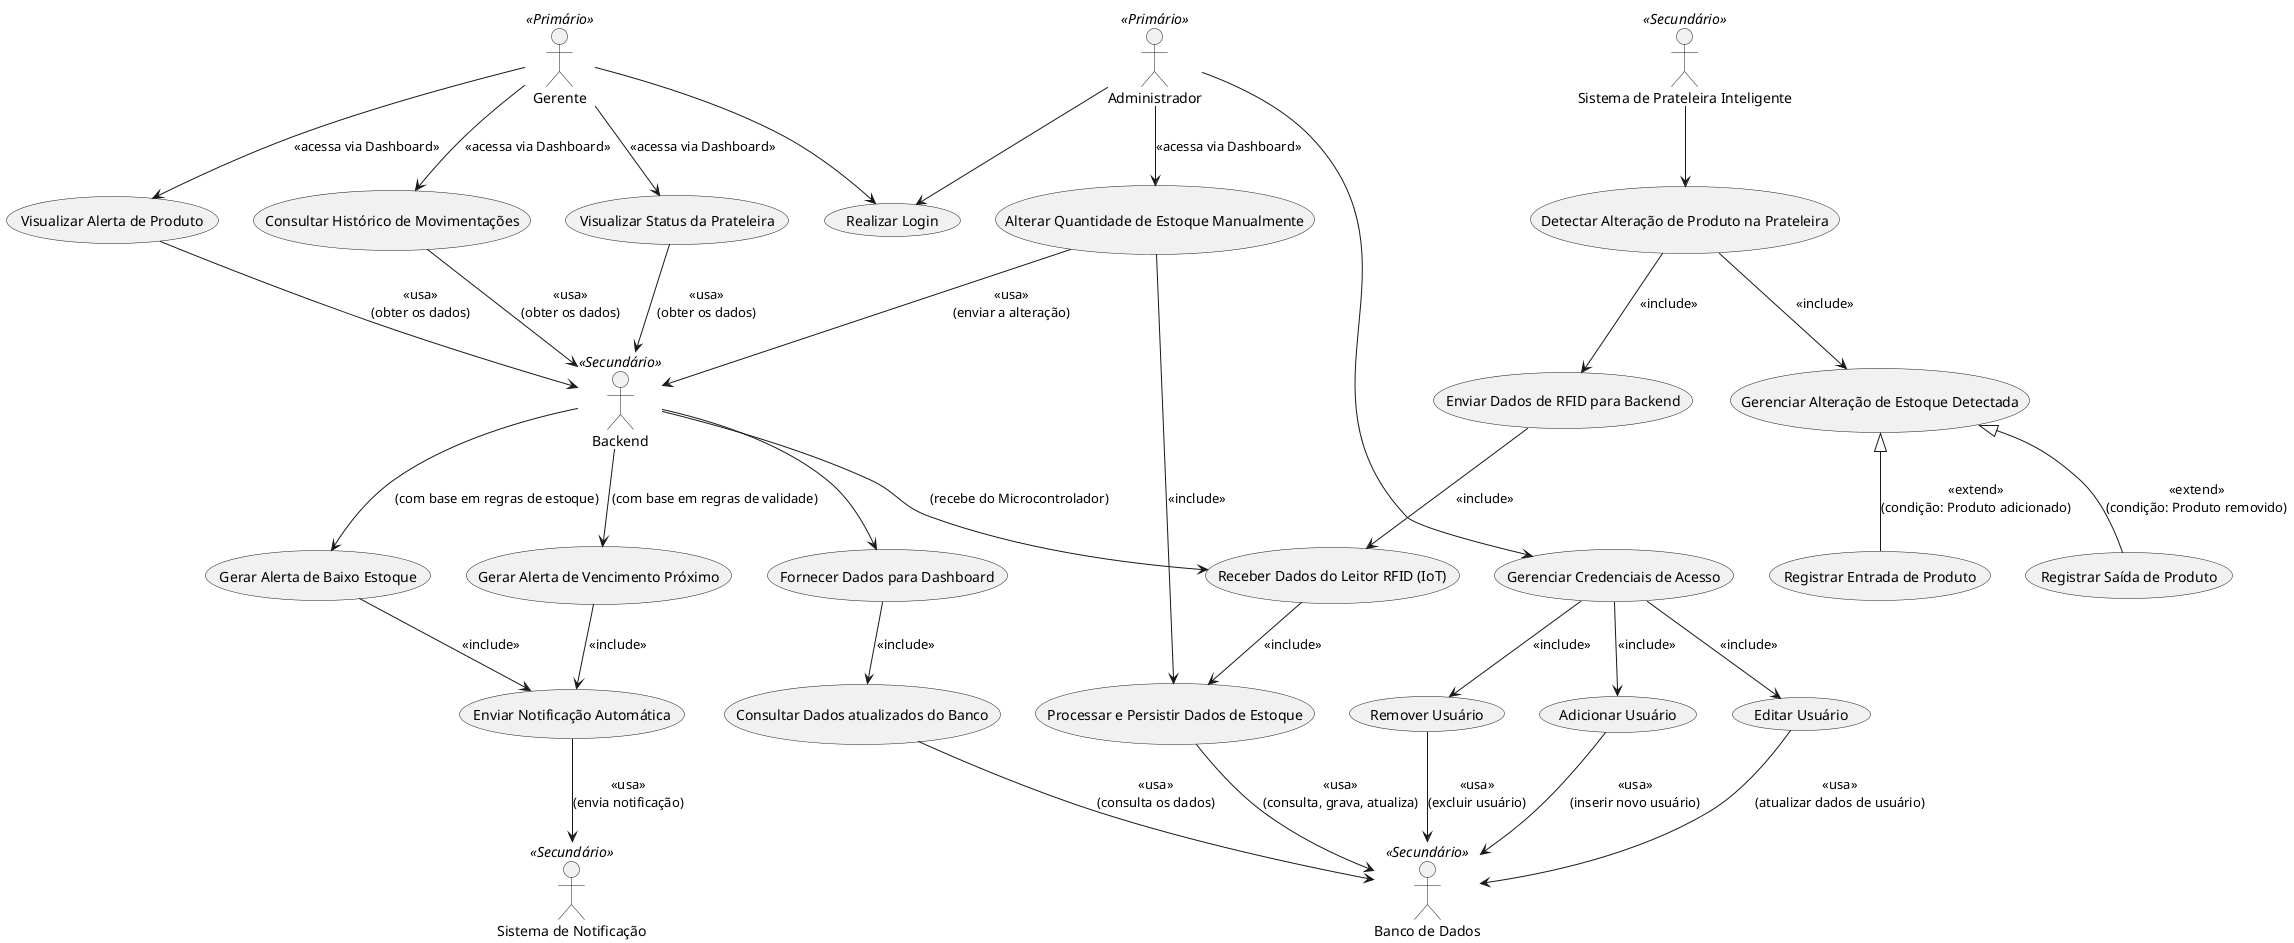

The diagram above was rendered by PlantUML. Its source (embedded in the PNG):
@startuml

' ==== Atores ====
actor "Sistema de Prateleira Inteligente" as SPI <<Secundário>>
actor "Banco de Dados" as BD <<Secundário>>
actor "Gerente" as Gerente <<Primário>>
actor "Administrador" as Admin <<Primário>>
actor "Sistema de Notificação" as NotificacaoSystem <<Secundário>>
actor "Backend" as Backend <<Secundário>>

' ==== Casos de Uso ====
usecase "Consultar Dados atualizados do Banco" as ConsultarDashboard
usecase "Enviar Dados de RFID para Backend" as EnviaDados
usecase "Detectar Alteração de Produto na Prateleira" as Detectar
usecase "Gerenciar Alteração de Estoque Detectada" as GerenciarAlteracao
usecase "Registrar Entrada de Produto" as Entrada
usecase "Registrar Saída de Produto" as Saida
usecase "Processar e Persistir Dados de Estoque" as ProcessarPersistir
usecase "Receber Dados do Leitor RFID (IoT)" as ReceberIoT
usecase "Fornecer Dados para Dashboard" as FornecerDashboard
usecase "Realizar Login" as RealizarLogin
usecase "Consultar Histórico de Movimentações" as ConsultarHistorico
usecase "Visualizar Status da Prateleira" as VisualizarStatus
usecase "Visualizar Alerta de Produto" as VisualizarAlertaProduto
usecase "Alterar Quantidade de Estoque Manualmente" as AlterarEstoque
usecase "Gerar Alerta de Baixo Estoque" as GerarAlertaAcabando
usecase "Gerar Alerta de Vencimento Próximo" as GerarAlertaVencendo
usecase "Enviar Notificação Automática" as EnviarNotificacao

' ==== Novos casos de uso para gerenciamento de credenciais ====
usecase "Adicionar Usuário" as AdicionarUsuario
usecase "Editar Usuário" as EditarUsuario
usecase "Remover Usuário" as RemoverUsuario
usecase "Gerenciar Credenciais de Acesso" as GerenciarCredenciais

' ==== Relações do Sistema de Prateleira Inteligente (IoT) e Backend ====
SPI --> Detectar
Detectar --> GerenciarAlteracao : <<include>>

GerenciarAlteracao <|-- Entrada : <<extend>>\n(condição: Produto adicionado)
GerenciarAlteracao <|-- Saida : <<extend>>\n(condição: Produto removido)

Detectar --> EnviaDados : <<include>>
EnviaDados --> ReceberIoT : <<include>>

' ==== Backend e Processamento de Dados ====
Backend --> ReceberIoT : (recebe do Microcontrolador)
ReceberIoT --> ProcessarPersistir : <<include>>

AlterarEstoque --> ProcessarPersistir : <<include>>
ProcessarPersistir --> BD : <<usa>>\n(consulta, grava, atualiza)

' ==== Backend e Alertas ====
Backend --> GerarAlertaAcabando : (com base em regras de estoque)
Backend --> GerarAlertaVencendo : (com base em regras de validade)

GerarAlertaAcabando --> EnviarNotificacao : <<include>>
GerarAlertaVencendo --> EnviarNotificacao : <<include>>
EnviarNotificacao --> NotificacaoSystem : <<usa>>\n(envia notificação)

' ==== Acesso a Informações pelo Backend ====
VisualizarAlertaProduto --> Backend : <<usa>>\n(obter os dados)
VisualizarStatus --> Backend : <<usa>>\n(obter os dados)
ConsultarHistorico --> Backend : <<usa>>\n(obter os dados)
AlterarEstoque --> Backend : <<usa>>\n(enviar a alteração)
Backend --> FornecerDashboard
FornecerDashboard --> ConsultarDashboard : <<include>>
ConsultarDashboard --> BD : <<usa>>\n(consulta os dados)

' ==== Interações com Usuários ====
Gerente --> RealizarLogin
Admin --> RealizarLogin

Gerente --> ConsultarHistorico : <<acessa via Dashboard>>
Gerente --> VisualizarStatus : <<acessa via Dashboard>>
Gerente --> VisualizarAlertaProduto : <<acessa via Dashboard>>

Admin --> AlterarEstoque : <<acessa via Dashboard>>

' ==== Relações para gerenciamento de usuários ====
Admin --> GerenciarCredenciais
GerenciarCredenciais --> AdicionarUsuario : <<include>>
GerenciarCredenciais --> EditarUsuario : <<include>>
GerenciarCredenciais --> RemoverUsuario : <<include>>
AdicionarUsuario --> BD : <<usa>>\n(inserir novo usuário)
EditarUsuario --> BD : <<usa>>\n(atualizar dados de usuário)
RemoverUsuario --> BD : <<usa>>\n(excluir usuário)

@enduml